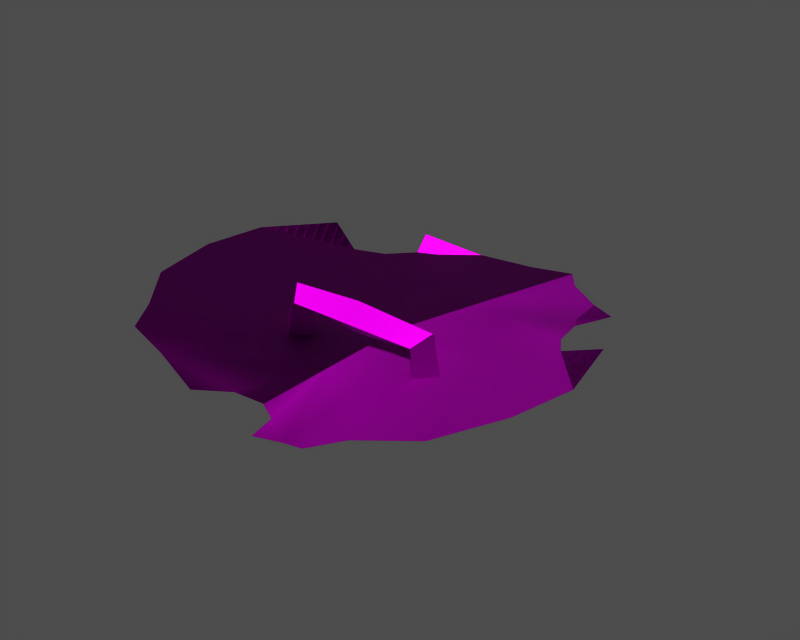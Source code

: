 # Source: i100003.blend  (saved by Blender 3.6.13; exported with 4.5.12 LTS)
import bpy
from mathutils import Matrix  # noqa: F401  (used for matrix-valued properties, if any)

bpy.ops.wm.read_factory_settings(use_empty=True)
scene = bpy.context.scene
scene.name = '1'

# ---- collections
col_collection_1 = bpy.data.collections.new('Collection 1'); scene.collection.children.link(col_collection_1)

# ---- images (referenced by path relative to the original .blend; pixels are not part of the script)
import os
ASSET_DIR = os.environ.get("B2B_ASSET_DIR", "")  # directory of the original .blend (textures are referenced by path, not embedded)
HERE = os.path.dirname(os.path.abspath(__file__))  # packed textures are extracted next to this script under _unpacked/

def load_image(name, relpath, width, height, colorspace="sRGB"):
    """Load a texture the original file referenced (path relative to the .blend, or extracted next to this script)."""
    p = next((c for c in (os.path.join(HERE, relpath), os.path.join(ASSET_DIR, relpath)) if relpath and os.path.exists(c)), "")
    if p:
        img = bpy.data.images.load(p, check_existing=True)
        img.name = name
    else:  # same state as the original file: an image datablock whose file is absent (Cycles renders it pink)
        img = bpy.data.images.new(name, width, height)
        img.source = "FILE"
        img.filepath = "//" + (relpath or name)
    img.colorspace_settings.name = colorspace
    return img
img_i100003_diff_0 = load_image('i100003_diff_0', 'Item00013.dds', 1024, 1024, 'Non-Color')
img_i100003_norm_0 = load_image('i100003_norm_0', 'Item00013_n.dds', 1024, 1024, 'Non-Color')
img_i100003_spec_0 = load_image('i100003_spec_0', 'Item00013_sp.dds', 1024, 1024, 'Non-Color')

# ---- materials (node trees are filled in below, after node groups)
mat_i100003_mat_001 = bpy.data.materials.new('i100003_mat.001')

# ---- material node trees
mat_i100003_mat_001.use_nodes = True; mat_i100003_mat_001.node_tree.nodes.clear()
_N = mat_i100003_mat_001.node_tree.nodes; _L = mat_i100003_mat_001.node_tree.links
n0 = _N.new('ShaderNodeBsdfPrincipled'); n0.name = 'Principled BSDF'; n0.location = (0, 0)
n0.distribution = 'GGX'
n0.subsurface_method = 'RANDOM_WALK_SKIN'
n0.inputs[3].default_value = 1.45
n0.inputs[27].default_value = (0.0, 0.0, 0.0, 1.0)
n0.inputs[28].default_value = 1.0
n1 = _N.new('ShaderNodeOutputMaterial'); n1.name = 'Material Output'; n1.location = (0, 0)
n2 = _N.new('ShaderNodeTexImage'); n2.name = 'Image Texture'; n2.location = (0, 0)
n2.image = img_i100003_diff_0
n3 = _N.new('ShaderNodeUVMap'); n3.name = 'UV Map'; n3.location = (0, 0)
n4 = _N.new('ShaderNodeTexImage'); n4.name = 'Image Texture.001'; n4.location = (0, 0)
n4.image = img_i100003_norm_0
n5 = _N.new('ShaderNodeNormalMap'); n5.name = 'Normal Map'; n5.location = (0, 0)
n6 = _N.new('ShaderNodeUVMap'); n6.name = 'UV Map.001'; n6.location = (0, 0)
n7 = _N.new('ShaderNodeTexImage'); n7.name = 'Image Texture.002'; n7.location = (0, 0)
n7.image = img_i100003_spec_0
n8 = _N.new('ShaderNodeUVMap'); n8.name = 'UV Map.002'; n8.location = (0, 0)
_L.new(n0.outputs[0], n1.inputs[0])
_L.new(n2.outputs[0], n0.inputs[0])
_L.new(n3.outputs[0], n2.inputs[0])
_L.new(n4.outputs[0], n5.inputs[1])
_L.new(n5.outputs[0], n0.inputs[5])
_L.new(n6.outputs[0], n4.inputs[0])
_L.new(n7.outputs[0], n0.inputs[13])
_L.new(n8.outputs[0], n7.inputs[0])
n1.is_active_output = True

# ---- meshes
me_i100003 = bpy.data.meshes.new('i100003')
me_i100003.from_pydata([(7.811, 26.08, -7.2), (3.116, 25.29, -6.158), (5.232, 32.22, -6.287), (9.408, 35.13, -7.01), (-14.13, -7.631, -3.501), (-16.99, -11.09, -2.065), (-21.43, -5.709, -1.419), (-2.666, 23.86, -5.395), (-6.286, 22.95, -4.303), (-7.888, 26.74, -3.417), (-1.167, 29.97, -5.64), (-7.168, 4.897, -8.518), (-7.543, -7.392, -6.549), (-16.47, 4.718, -3.129), (-5.384, -15.62, -6.651), (-10.84, -14.75, -4.614), (-2.889, 14.86, -8.364), (-10.99, 12.33, -4.918), (-6.251, 17.52, -5.262), (-11.56, 16.88, -3.311), (-8.517, 19.32, -3.931), (-22.62, 2.568, -0.9467), (-21.55, 10.47, -0.9467), (-16.08, 18.67, -1.419), (-15.1, -14.68, -2.84), (-2.443, -12.25, -7.366), (3.941, 4.129, -10.65), (1.897, -7.462, -7.912), (6.177, 16.81, -9.576), (1.182, -11.52, -7.732), (-8.588, 8.526, -3.663), (-9.24, 0.5608, -3.813), (4.36, 6.504, -5.136), (-11.56, 16.88, -3.311), (-16.08, 18.67, -1.419), (-21.55, 10.47, -0.9467), (-1.929, 12.84, -4.895), (-8.517, 19.32, -3.931), (-11.56, 16.88, -3.311), (-21.55, 10.47, -0.9467), (-5.867, -4.364, -4.765), (-1.167, 29.97, -5.64), (-7.888, 26.74, -3.417), (-6.286, 22.95, -4.303), (1.603, 18.27, -5.087), (2.777, -2.47, -6.408), (6.891, 20.86, -6.047), (9.408, 35.13, -7.01), (5.232, 32.22, -6.287), (-22.62, 2.568, -0.9467), (-21.43, -5.709, -1.419), (-16.99, -11.09, -2.065), (-15.1, -14.68, -2.84), (-2.443, -12.25, -7.366), (1.182, -11.52, -7.732), (-10.84, -14.75, -4.614), (-5.384, -15.62, -6.651), (12.33, 30.97, -6.287), (11.96, 23.73, -6.158), (18.4, -17.33, -2.065), (16.9, -13.1, -3.501), (24.41, -13.79, -1.419), (16.9, 20.41, -5.395), (17.58, 26.66, -5.64), (22.79, 21.33, -3.417), (19.99, 18.31, -4.303), (14.64, 1.051, -8.518), (23.33, -2.3, -3.129), (10.79, -10.63, -6.549), (11.38, -18.67, -4.614), (5.95, -17.62, -6.651), (20.78, 6.724, -4.918), (14.03, 11.88, -8.364), (18.1, 13.23, -5.262), (20.84, 14.14, -3.931), (22.87, 10.81, -3.311), (28.37, -6.423, -0.9467), (30.06, 1.373, -0.9467), (22.87, 10.81, -3.311), (27.73, 10.95, -1.419), (30.06, 1.373, -0.9467), (15.4, -20.06, -2.84), (4.339, -13.44, -7.366), (15.11, -3.732, -3.813), (17.22, 3.976, -3.663), (12.44, 10.31, -4.895), (30.06, 1.373, -0.9467), (22.87, 10.81, -3.311), (20.84, 14.14, -3.931), (27.73, 10.95, -1.419), (22.87, 10.81, -3.311), (30.06, 1.373, -0.9467), (10.25, -7.207, -4.765), (10.98, 16.62, -5.087), (19.99, 18.31, -4.303), (22.79, 21.33, -3.417), (17.58, 26.66, -5.64), (12.33, 30.97, -6.287), (24.41, -13.79, -1.419), (28.37, -6.423, -0.9467), (18.4, -17.33, -2.065), (15.4, -20.06, -2.84), (11.38, -18.67, -4.614), (4.339, -13.44, -7.366), (5.95, -17.62, -6.651), (-1.189, -0.857, -1.966), (-2.572, -2.814, -0.5824), (-4.112, -2.814, -6.389), (-2.155, -0.857, -7.425), (-6.069, -0.857, -4.968), (-3.956, -0.857, 0.8014), (-2.572, 1.1, -0.5824), (-4.112, 1.1, -6.389), (-4.112, 1.1, -6.389), (-2.572, 1.1, -0.5824), (-1.189, -0.857, -1.966), (-2.155, -0.857, -7.425), (16.3, -0.857, -4.968), (15.0, -0.857, 0.8015), (13.62, -2.814, -0.5824), (14.34, -2.814, -6.389), (5.114, -0.857, -2.539), (12.24, -0.857, -1.966), (13.62, -2.814, -0.5824), (5.114, -2.814, -0.5824), (5.114, -0.857, 1.375), (15.0, -0.857, 0.8015), (13.62, 1.1, -0.5824), (5.114, 1.1, -0.5824), (5.114, 1.1, -0.5824), (13.62, 1.1, -0.5824), (12.24, -0.857, -1.966), (5.114, -0.857, -2.539), (5.114, -0.857, 1.375), (-3.956, -0.857, 0.8014), (-2.572, -2.814, -0.5824), (5.114, -2.814, -0.5824), (-1.189, -0.857, -1.966), (-2.572, -2.814, -0.5824), (-3.956, -0.857, 0.8014), (-2.572, 1.1, -0.5824), (-2.572, 1.1, -0.5824), (-1.189, -0.857, -1.966), (15.0, -0.857, 0.8015), (13.62, -2.814, -0.5824), (12.24, -0.857, -1.966), (12.38, -0.857, -7.425), (14.34, -2.814, -6.389), (13.62, -2.814, -0.5824), (15.0, -0.857, 0.8015), (16.3, -0.857, -4.968), (14.34, 1.1, -6.389), (13.62, 1.1, -0.5824), (13.62, 1.1, -0.5824), (14.34, 1.1, -6.389), (12.38, -0.857, -7.425), (12.24, -0.857, -1.966), (-3.956, -0.857, 0.8014), (-6.069, -0.857, -4.968), (-4.112, -2.814, -6.389), (-2.572, -2.814, -0.5824)], [], [(0, 1, 2), (3, 0, 2), (4, 5, 6), (7, 8, 9), (9, 10, 7), (11, 12, 4), (4, 13, 11), (12, 14, 15), (15, 4, 12), (16, 17, 18), (18, 17, 19), (19, 20, 18), (4, 6, 21), (21, 13, 4), (11, 13, 17), (17, 16, 11), (1, 7, 10), (10, 2, 1), (22, 23, 19), (19, 17, 22), (4, 15, 24), (24, 5, 4), (12, 25, 14), (11, 26, 12), (27, 12, 26), (16, 28, 26), (26, 11, 16), (1, 0, 28), (28, 16, 1), (21, 22, 13), (16, 18, 7), (7, 1, 16), (8, 7, 18), (18, 20, 8), (29, 25, 12), (12, 27, 29), (30, 31, 32), (33, 34, 35), (36, 37, 38), (36, 38, 39), (30, 36, 39), (31, 40, 32), (41, 42, 43), (44, 41, 43), (44, 43, 37), (36, 44, 37), (40, 45, 32), (46, 47, 48), (46, 48, 41), (44, 46, 41), (39, 49, 50), (30, 39, 50), (30, 50, 31), (30, 32, 36), (51, 52, 40), (50, 51, 40), (31, 50, 40), (36, 32, 44), (53, 54, 45), (55, 56, 53), (55, 53, 45), (40, 52, 55), (40, 55, 45), (44, 32, 46), (17, 13, 22), (0, 3, 57), (58, 0, 57), (59, 60, 61), (62, 63, 64), (64, 65, 62), (66, 67, 60), (60, 68, 66), (68, 60, 69), (69, 70, 68), (71, 72, 73), (73, 74, 75), (75, 71, 73), (60, 67, 76), (76, 61, 60), (66, 72, 71), (71, 67, 66), (58, 57, 63), (63, 62, 58), (77, 71, 75), (78, 79, 80), (60, 59, 81), (81, 69, 60), (82, 68, 70), (66, 68, 26), (27, 26, 68), (72, 66, 26), (26, 28, 72), (58, 72, 28), (28, 0, 58), (77, 76, 67), (72, 58, 62), (62, 73, 72), (65, 74, 73), (73, 62, 65), (29, 27, 68), (68, 82, 29), (83, 84, 32), (85, 84, 86), (87, 88, 85), (87, 85, 86), (89, 90, 91), (92, 83, 32), (93, 85, 88), (94, 95, 96), (94, 96, 93), (94, 93, 88), (45, 92, 32), (46, 93, 96), (97, 47, 46), (97, 46, 96), (98, 99, 86), (98, 86, 84), (98, 84, 83), (32, 84, 85), (98, 83, 92), (100, 98, 92), (101, 100, 92), (32, 85, 93), (102, 101, 92), (102, 92, 45), (103, 104, 102), (103, 102, 45), (54, 103, 45), (32, 93, 46), (67, 71, 77), (105, 106, 107), (107, 108, 105), (109, 110, 111), (111, 112, 109), (113, 114, 115), (115, 116, 113), (117, 118, 119), (119, 120, 117), (121, 122, 123), (123, 124, 121), (125, 126, 127), (127, 128, 125), (129, 130, 131), (131, 132, 129), (133, 134, 135), (135, 136, 133), (137, 121, 124), (124, 138, 137), (139, 125, 128), (128, 140, 139), (141, 129, 132), (132, 142, 141), (143, 133, 136), (136, 144, 143), (145, 146, 147), (147, 148, 145), (149, 150, 151), (151, 152, 149), (153, 154, 155), (155, 156, 153), (157, 158, 159), (159, 160, 157)])
me_i100003.polygons.foreach_set('use_smooth', [True] * 162)
_uv = me_i100003.uv_layers.new(name='UVTex')
_uv.uv.foreach_set('vector', [0.02417, 0.5508, 0.06905, 0.5663, 0.06023, 0.4961, 0.02417, 0.4609, 0.02417, 0.5508, 0.06023, 0.4961, 0.1906, 0.9126, 0.2127, 0.9508, 0.2714, 0.9065, 0.1235, 0.59, 0.1624, 0.6151, 0.1822, 0.5678, 0.1822, 0.5678, 0.1151, 0.522, 0.1235, 0.59, 0.1349, 0.7802, 0.1173, 0.8992, 0.1906, 0.9126, 0.1906, 0.9126, 0.2307, 0.7851, 0.1349, 0.7802, 0.1173, 0.8992, 0.08172, 0.9747, 0.1361, 0.9756, 0.1361, 0.9756, 0.1906, 0.9126, 0.1173, 0.8992, 0.1101, 0.6759, 0.1855, 0.7044, 0.1566, 0.6511, 0.1566, 0.6511, 0.1855, 0.7044, 0.1962, 0.6647, 0.1962, 0.6647, 0.1785, 0.6466, 0.1566, 0.6511, 0.1906, 0.9126, 0.2714, 0.9065, 0.2887, 0.8288, 0.2887, 0.8288, 0.2307, 0.7851, 0.1906, 0.9126, 0.1349, 0.7802, 0.2307, 0.7851, 0.1855, 0.7044, 0.1855, 0.7044, 0.1101, 0.6759, 0.1349, 0.7802, 0.06905, 0.5663, 0.1235, 0.59, 0.1151, 0.522, 0.1151, 0.522, 0.06023, 0.4961, 0.06905, 0.5663, 0.2862, 0.7509, 0.2468, 0.6623, 0.1962, 0.6647, 0.1962, 0.6647, 0.1855, 0.7044, 0.2862, 0.7509, 0.1906, 0.9126, 0.1361, 0.9756, 0.1879, 0.9899, 0.1879, 0.9899, 0.2127, 0.9508, 0.1906, 0.9126, 0.1173, 0.8992, 0.05128, 0.9398, 0.08172, 0.9747, 0.1349, 0.7802, 0.02417, 0.7749, 0.1173, 0.8992, 0.02417, 0.884, 0.1173, 0.8992, 0.02417, 0.7749, 0.1101, 0.6759, 0.02417, 0.6428, 0.02417, 0.7749, 0.02417, 0.7749, 0.1349, 0.7802, 0.1101, 0.6759, 0.06905, 0.5663, 0.02417, 0.5508, 0.02417, 0.6428, 0.02417, 0.6428, 0.1101, 0.6759, 0.06905, 0.5663, 0.2887, 0.8288, 0.2862, 0.7509, 0.2307, 0.7851, 0.1101, 0.6759, 0.1566, 0.6511, 0.1235, 0.59, 0.1235, 0.59, 0.06905, 0.5663, 0.1101, 0.6759, 0.1624, 0.6151, 0.1235, 0.59, 0.1566, 0.6511, 0.1566, 0.6511, 0.1785, 0.6466, 0.1624, 0.6151, 0.02417, 0.9241, 0.05128, 0.9398, 0.1173, 0.8992, 0.1173, 0.8992, 0.02417, 0.884, 0.02417, 0.9241, 0.3994, 0.8472, 0.3953, 0.89, 0.3274, 0.8454, 0.4219, 0.8016, 0.4496, 0.8005, 0.4714, 0.849, 0.3699, 0.8165, 0.4101, 0.7944, 0.4219, 0.8016, 0.3699, 0.8165, 0.4219, 0.8016, 0.4714, 0.849, 0.3994, 0.8472, 0.3699, 0.8165, 0.4714, 0.849, 0.3953, 0.89, 0.3724, 0.9129, 0.3274, 0.8454, 0.3774, 0.7232, 0.4133, 0.7502, 0.4034, 0.7744, 0.3524, 0.7843, 0.3774, 0.7232, 0.4034, 0.7744, 0.3524, 0.7843, 0.4034, 0.7744, 0.4101, 0.7944, 0.3699, 0.8165, 0.3524, 0.7843, 0.4101, 0.7944, 0.3724, 0.9129, 0.3274, 0.8948, 0.3274, 0.8454, 0.3274, 0.7675, 0.3274, 0.6896, 0.3472, 0.709, 0.3274, 0.7675, 0.3472, 0.709, 0.3774, 0.7232, 0.3524, 0.7843, 0.3274, 0.7675, 0.3774, 0.7232, 0.4714, 0.849, 0.4727, 0.8918, 0.4633, 0.9345, 0.3994, 0.8472, 0.4714, 0.849, 0.4633, 0.9345, 0.3994, 0.8472, 0.4633, 0.9345, 0.3953, 0.89, 0.3994, 0.8472, 0.3274, 0.8454, 0.3699, 0.8165, 0.431, 0.9588, 0.4173, 0.9803, 0.3724, 0.9129, 0.4633, 0.9345, 0.431, 0.9588, 0.3724, 0.9129, 0.3953, 0.89, 0.4633, 0.9345, 0.3724, 0.9129, 0.3699, 0.8165, 0.3274, 0.8454, 0.3524, 0.7843, 0.3407, 0.9559, 0.3274, 0.9441, 0.3274, 0.8948, 0.3889, 0.9724, 0.359, 0.9719, 0.3407, 0.9559, 0.3889, 0.9724, 0.3407, 0.9559, 0.3274, 0.8948, 0.3724, 0.9129, 0.4173, 0.9803, 0.3889, 0.9724, 0.3724, 0.9129, 0.3889, 0.9724, 0.3274, 0.8948, 0.3524, 0.7843, 0.3274, 0.8454, 0.3274, 0.7675, 0.1855, 0.7044, 0.2307, 0.7851, 0.2862, 0.7509, 0.02417, 0.5508, 0.02417, 0.4609, 0.06023, 0.4961, 0.06905, 0.5663, 0.02417, 0.5508, 0.06023, 0.4961, 0.2127, 0.9508, 0.1906, 0.9126, 0.2714, 0.9065, 0.1235, 0.59, 0.1151, 0.522, 0.1822, 0.5678, 0.1822, 0.5678, 0.1624, 0.6151, 0.1235, 0.59, 0.1349, 0.7802, 0.2307, 0.7851, 0.1906, 0.9126, 0.1906, 0.9126, 0.1173, 0.8992, 0.1349, 0.7802, 0.1173, 0.8992, 0.1906, 0.9126, 0.1361, 0.9756, 0.1361, 0.9756, 0.08172, 0.9747, 0.1173, 0.8992, 0.1855, 0.7044, 0.1101, 0.6759, 0.1566, 0.6511, 0.1566, 0.6511, 0.1785, 0.6466, 0.1962, 0.6647, 0.1962, 0.6647, 0.1855, 0.7044, 0.1566, 0.6511, 0.1906, 0.9126, 0.2307, 0.7851, 0.2887, 0.8288, 0.2887, 0.8288, 0.2714, 0.9065, 0.1906, 0.9126, 0.1349, 0.7802, 0.1101, 0.6759, 0.1855, 0.7044, 0.1855, 0.7044, 0.2307, 0.7851, 0.1349, 0.7802, 0.06905, 0.5663, 0.06023, 0.4961, 0.1151, 0.522, 0.1151, 0.522, 0.1235, 0.59, 0.06905, 0.5663, 0.2862, 0.7509, 0.1855, 0.7044, 0.1962, 0.6647, 0.1962, 0.6647, 0.2468, 0.6623, 0.2862, 0.7509, 0.1906, 0.9126, 0.2127, 0.9508, 0.1879, 0.9899, 0.1879, 0.9899, 0.1361, 0.9756, 0.1906, 0.9126, 0.05128, 0.9398, 0.1173, 0.8992, 0.08172, 0.9747, 0.1349, 0.7802, 0.1173, 0.8992, 0.02417, 0.7749, 0.02417, 0.884, 0.02417, 0.7749, 0.1173, 0.8992, 0.1101, 0.6759, 0.1349, 0.7802, 0.02417, 0.7749, 0.02417, 0.7749, 0.02417, 0.6428, 0.1101, 0.6759, 0.06905, 0.5663, 0.1101, 0.6759, 0.02417, 0.6428, 0.02417, 0.6428, 0.02417, 0.5508, 0.06905, 0.5663, 0.2862, 0.7509, 0.2887, 0.8288, 0.2307, 0.7851, 0.1101, 0.6759, 0.06905, 0.5663, 0.1235, 0.59, 0.1235, 0.59, 0.1566, 0.6511, 0.1101, 0.6759, 0.1624, 0.6151, 0.1785, 0.6466, 0.1566, 0.6511, 0.1566, 0.6511, 0.1235, 0.59, 0.1624, 0.6151, 0.02417, 0.9241, 0.02417, 0.884, 0.1173, 0.8992, 0.1173, 0.8992, 0.05128, 0.9398, 0.02417, 0.9241, 0.3953, 0.89, 0.3994, 0.8472, 0.3274, 0.8454, 0.3699, 0.8165, 0.3994, 0.8472, 0.4714, 0.849, 0.4219, 0.8016, 0.4101, 0.7944, 0.3699, 0.8165, 0.4219, 0.8016, 0.3699, 0.8165, 0.4714, 0.849, 0.4496, 0.8005, 0.4219, 0.8016, 0.4714, 0.849, 0.3724, 0.9129, 0.3953, 0.89, 0.3274, 0.8454, 0.3524, 0.7843, 0.3699, 0.8165, 0.4101, 0.7944, 0.4034, 0.7744, 0.4133, 0.7502, 0.3774, 0.7232, 0.4034, 0.7744, 0.3774, 0.7232, 0.3524, 0.7843, 0.4034, 0.7744, 0.3524, 0.7843, 0.4101, 0.7944, 0.3274, 0.8948, 0.3724, 0.9129, 0.3274, 0.8454, 0.3274, 0.7675, 0.3524, 0.7843, 0.3774, 0.7232, 0.3472, 0.709, 0.3274, 0.6896, 0.3274, 0.7675, 0.3472, 0.709, 0.3274, 0.7675, 0.3774, 0.7232, 0.4633, 0.9345, 0.4727, 0.8918, 0.4714, 0.849, 0.4633, 0.9345, 0.4714, 0.849, 0.3994, 0.8472, 0.4633, 0.9345, 0.3994, 0.8472, 0.3953, 0.89, 0.3274, 0.8454, 0.3994, 0.8472, 0.3699, 0.8165, 0.4633, 0.9345, 0.3953, 0.89, 0.3724, 0.9129, 0.431, 0.9588, 0.4633, 0.9345, 0.3724, 0.9129, 0.4173, 0.9803, 0.431, 0.9588, 0.3724, 0.9129, 0.3274, 0.8454, 0.3699, 0.8165, 0.3524, 0.7843, 0.3889, 0.9724, 0.4173, 0.9803, 0.3724, 0.9129, 0.3889, 0.9724, 0.3724, 0.9129, 0.3274, 0.8948, 0.3407, 0.9559, 0.359, 0.9719, 0.3889, 0.9724, 0.3407, 0.9559, 0.3889, 0.9724, 0.3274, 0.8948, 0.3274, 0.9441, 0.3407, 0.9559, 0.3274, 0.8948, 0.3274, 0.8454, 0.3524, 0.7843, 0.3274, 0.7675, 0.2307, 0.7851, 0.1855, 0.7044, 0.2862, 0.7509, 0.07702, 0.4394, 0.06514, 0.4512, 0.05193, 0.3823, 0.05193, 0.3823, 0.06873, 0.3735, 0.07702, 0.4394, 0.03514, 0.3945, 0.05327, 0.4631, 0.06514, 0.4512, 0.06514, 0.4512, 0.05193, 0.3823, 0.03514, 0.3945, 0.05193, 0.3823, 0.06514, 0.4512, 0.07702, 0.4394, 0.07702, 0.4394, 0.06873, 0.3735, 0.05193, 0.3823, 0.2271, 0.3945, 0.216, 0.4631, 0.2041, 0.4512, 0.2041, 0.4512, 0.2103, 0.3823, 0.2271, 0.3945, 0.1311, 0.4345, 0.1922, 0.4394, 0.2041, 0.4512, 0.2041, 0.4512, 0.1311, 0.4512, 0.1311, 0.4345, 0.1311, 0.468, 0.216, 0.4631, 0.2041, 0.4512, 0.2041, 0.4512, 0.1311, 0.4512, 0.1311, 0.468, 0.1311, 0.4512, 0.2041, 0.4512, 0.1922, 0.4394, 0.1922, 0.4394, 0.1311, 0.4345, 0.1311, 0.4512, 0.1311, 0.468, 0.05327, 0.4631, 0.06514, 0.4512, 0.06514, 0.4512, 0.1311, 0.4512, 0.1311, 0.468, 0.07702, 0.4394, 0.1311, 0.4345, 0.1311, 0.4512, 0.1311, 0.4512, 0.06514, 0.4512, 0.07702, 0.4394, 0.05327, 0.4631, 0.1311, 0.468, 0.1311, 0.4512, 0.1311, 0.4512, 0.06514, 0.4512, 0.05327, 0.4631, 0.06514, 0.4512, 0.1311, 0.4512, 0.1311, 0.4345, 0.1311, 0.4345, 0.07702, 0.4394, 0.06514, 0.4512, 0.216, 0.4631, 0.1311, 0.468, 0.1311, 0.4512, 0.1311, 0.4512, 0.2041, 0.4512, 0.216, 0.4631, 0.1922, 0.4394, 0.1935, 0.3735, 0.2103, 0.3823, 0.2103, 0.3823, 0.2041, 0.4512, 0.1922, 0.4394, 0.216, 0.4631, 0.2271, 0.3945, 0.2103, 0.3823, 0.2103, 0.3823, 0.2041, 0.4512, 0.216, 0.4631, 0.2041, 0.4512, 0.2103, 0.3823, 0.1935, 0.3735, 0.1935, 0.3735, 0.1922, 0.4394, 0.2041, 0.4512, 0.05327, 0.4631, 0.03514, 0.3945, 0.05193, 0.3823, 0.05193, 0.3823, 0.06514, 0.4512, 0.05327, 0.4631])
me_i100003.materials.append(mat_i100003_mat_001)
me_i100003.use_remesh_preserve_volume = False
me_i100003.use_remesh_preserve_attributes = False
me_i100003.use_mirror_vertex_groups = False
me_i100003.update()
arm_armature = bpy.data.armatures.new('armature')  # bones are not reproduced

# ---- objects
ob_i100003_obj = bpy.data.objects.new('i100003_obj', arm_armature)
ob_i100003 = bpy.data.objects.new('i100003', me_i100003)

# ---- transforms, parenting, visibility, modifiers, constraints
ob_i100003_obj.location = (0.0, 0.0, 0.0)
ob_i100003_obj.lock_rotations_4d = False
ob_i100003_obj.empty_display_type = 'ARROWS'
ob_i100003_obj.show_in_front = True
ob_i100003_obj.lineart.crease_threshold = 0.0
ob_i100003.parent = ob_i100003_obj
ob_i100003.location = (0.0, 0.0, 0.0)
ob_i100003.lock_rotations_4d = False
ob_i100003.empty_display_type = 'ARROWS'
ob_i100003.lineart.crease_threshold = 0.0
_vg = ob_i100003.vertex_groups.new(name='root')
_vg.add([0, 1, 2, 3, 4, 5, 6, 7, 8, 9, 10, 11, 12, 13, 14, 15, 16, 17, 18, 19, 20, 21, 22, 23, 24, 25, 26, 27, 28, 29, 30, 31, 32, 33, 34, 35, 36, 37, 38, 39, 40, 41, 42, 43, 44, 45, 46, 47, 48, 49, 50, 51, 52, 53, 54, 55, 56, 57, 58, 59, 60, 61, 62, 63, 64, 65, 66, 67, 68, 69, 70, 71, 72, 73, 74, 75, 76, 77, 78, 79, 80, 81, 82, 83, 84, 85, 86, 87, 88, 89, 90, 91, 92, 93, 94, 95, 96, 97, 98, 99, 100, 101, 102, 103, 104, 105, 106, 107, 108, 109, 110, 111, 112, 113, 114, 115, 116, 117, 118, 119, 120, 121, 122, 123, 124, 125, 126, 127, 128, 129, 130, 131, 132, 133, 134, 135, 136, 137, 138, 139, 140, 141, 142, 143, 144, 145, 146, 147, 148, 149, 150, 151, 152, 153, 154, 155, 156, 157, 158, 159, 160], 1.0, 'REPLACE')
_m = ob_i100003.modifiers.new('Armature', 'ARMATURE')
_m.object = ob_i100003_obj
_m.use_bone_envelopes = True

# ---- collection membership
col_collection_1.objects.link(ob_i100003_obj)
col_collection_1.objects.link(ob_i100003)

# ---- scene / render settings (as saved in the file)
scene.frame_start = 1; scene.frame_end = 250; scene.frame_set(1)
scene.render.engine = 'BLENDER_EEVEE_NEXT'
scene.render.image_settings.file_format = 'TARGA'
scene.render.image_settings.color_mode = 'RGB'
scene.render.image_settings.compression = 90
scene.render.resolution_x = 320
scene.render.resolution_y = 256
scene.render.fps = 25
scene.render.dither_intensity = 0.0
scene.render.use_compositing = False
scene.render.use_sequencer = False
scene.render.use_file_extension = False
scene.render.bake_margin = 2
scene.render.bake_bias = 0.0
scene.render.use_stamp_time = False
scene.render.use_stamp_date = False
scene.render.use_stamp_frame = False
scene.render.use_stamp_camera = False
scene.render.use_stamp_scene = False
scene.render.use_stamp_filename = False
scene.render.use_stamp_render_time = False
scene.render.stamp_font_size = 0
scene.render.stamp_foreground = (0.0, 0.0, 0.0, 0.0)
scene.render.stamp_background = (0.0, 0.0, 0.0, 0.0)
scene.cycles.use_denoising = False
scene.cycles.samples = 10
scene.cycles.sampling_pattern = 'TABULATED_SOBOL'
scene.cycles.light_sampling_threshold = 0.0
scene.cycles.use_adaptive_sampling = False
scene.cycles.use_light_tree = False
scene.cycles.blur_glossy = 0.0
scene.cycles.volume_bounces = 1
scene.cycles.pixel_filter_type = 'GAUSSIAN'
scene.cycles.sample_clamp_indirect = 0.0
scene.view_settings.view_transform = 'Raw'
bpy.context.view_layer.update()

# ---- added for rendering (the .blend has no active camera and no usable light): camera, sun + grey world if the file has none
cam_auto = bpy.data.cameras.new('AutoCamera')
cam_auto.lens = 50.0
cam_auto.sensor_width = 36.0
cam_auto.clip_end = 1254.25
ob_auto_camera = bpy.data.objects.new('AutoCamera', cam_auto)
scene.collection.objects.link(ob_auto_camera)
ob_auto_camera.location = (75.1881, -78.2228, 52.5361)
ob_auto_camera.rotation_euler = (1.09748, -7.21219e-08, 0.694738)
scene.camera = ob_auto_camera
light_auto_sun = bpy.data.lights.new('AutoSun', 'SUN')
light_auto_sun.energy = 3.0
light_auto_sun.angle = 0.0523599
ob_auto_sun = bpy.data.objects.new('AutoSun', light_auto_sun)
scene.collection.objects.link(ob_auto_sun)
ob_auto_sun.rotation_euler = (0.872665, 0.174533, 0.523599)
if scene.world is None:
    world_auto = bpy.data.worlds.new('AutoWorld')
    world_auto.color = (0.3, 0.3, 0.3)
    scene.world = world_auto
bpy.context.view_layer.update()
